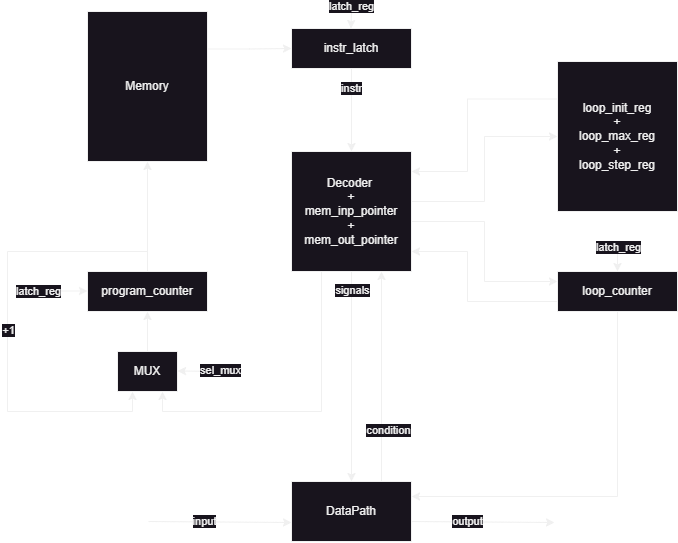

The diagram above was exported from draw.io. Its source (the exported page's mxGraphModel, read from the mxfile embedded in the PNG):
<mxGraphModel dx="3093" dy="2078" grid="1" gridSize="10" guides="1" tooltips="1" connect="1" arrows="1" fold="1" page="1" pageScale="1" pageWidth="827" pageHeight="1169" math="0" shadow="0">
  <root>
    <mxCell id="0" />
    <mxCell id="1" parent="0" />
    <mxCell id="2" style="edgeStyle=orthogonalEdgeStyle;rounded=0;orthogonalLoop=1;jettySize=auto;html=1;exitX=1;exitY=0.25;exitDx=0;exitDy=0;" edge="1" source="3" target="10" parent="1">
      <mxGeometry relative="1" as="geometry" />
    </mxCell>
    <mxCell id="3" value="Memory" style="rounded=0;whiteSpace=wrap;html=1;" vertex="1" parent="1">
      <mxGeometry x="100" y="550" width="120" height="150" as="geometry" />
    </mxCell>
    <mxCell id="4" style="edgeStyle=orthogonalEdgeStyle;rounded=0;orthogonalLoop=1;jettySize=auto;html=1;exitX=0.5;exitY=0;exitDx=0;exitDy=0;" edge="1" source="7" target="3" parent="1">
      <mxGeometry relative="1" as="geometry" />
    </mxCell>
    <mxCell id="5" style="edgeStyle=orthogonalEdgeStyle;rounded=0;orthogonalLoop=1;jettySize=auto;html=1;exitX=0.5;exitY=0;exitDx=0;exitDy=0;entryX=0.25;entryY=1;entryDx=0;entryDy=0;" edge="1" source="7" target="26" parent="1">
      <mxGeometry relative="1" as="geometry">
        <Array as="points">
          <mxPoint x="160" y="790" />
          <mxPoint x="20" y="790" />
          <mxPoint x="20" y="950" />
          <mxPoint x="145" y="950" />
        </Array>
      </mxGeometry>
    </mxCell>
    <mxCell id="6" value="+1" style="edgeLabel;html=1;align=center;verticalAlign=middle;resizable=0;points=[];" vertex="1" connectable="0" parent="5">
      <mxGeometry x="0.0234" relative="1" as="geometry">
        <mxPoint as="offset" />
      </mxGeometry>
    </mxCell>
    <mxCell id="7" value="program_counter" style="rounded=0;whiteSpace=wrap;html=1;" vertex="1" parent="1">
      <mxGeometry x="100" y="810" width="120" height="40" as="geometry" />
    </mxCell>
    <mxCell id="8" style="edgeStyle=orthogonalEdgeStyle;rounded=0;orthogonalLoop=1;jettySize=auto;html=1;exitX=0.5;exitY=1;exitDx=0;exitDy=0;" edge="1" source="10" target="16" parent="1">
      <mxGeometry relative="1" as="geometry" />
    </mxCell>
    <mxCell id="9" value="instr" style="edgeLabel;html=1;align=center;verticalAlign=middle;resizable=0;points=[];" vertex="1" connectable="0" parent="8">
      <mxGeometry x="-0.5472" y="-1" relative="1" as="geometry">
        <mxPoint as="offset" />
      </mxGeometry>
    </mxCell>
    <mxCell id="10" value="instr_latch" style="rounded=0;whiteSpace=wrap;html=1;" vertex="1" parent="1">
      <mxGeometry x="304" y="567" width="120" height="40" as="geometry" />
    </mxCell>
    <mxCell id="11" style="edgeStyle=orthogonalEdgeStyle;rounded=0;orthogonalLoop=1;jettySize=auto;html=1;exitX=0.5;exitY=1;exitDx=0;exitDy=0;" edge="1" source="16" target="24" parent="1">
      <mxGeometry relative="1" as="geometry" />
    </mxCell>
    <mxCell id="12" value="signals" style="edgeLabel;html=1;align=center;verticalAlign=middle;resizable=0;points=[];" vertex="1" connectable="0" parent="11">
      <mxGeometry x="-0.8286" relative="1" as="geometry">
        <mxPoint as="offset" />
      </mxGeometry>
    </mxCell>
    <mxCell id="13" style="edgeStyle=orthogonalEdgeStyle;rounded=0;orthogonalLoop=1;jettySize=auto;html=1;" edge="1" source="16" target="18" parent="1">
      <mxGeometry relative="1" as="geometry">
        <Array as="points">
          <mxPoint x="497" y="740" />
          <mxPoint x="497" y="675" />
        </Array>
      </mxGeometry>
    </mxCell>
    <mxCell id="14" style="edgeStyle=orthogonalEdgeStyle;rounded=0;orthogonalLoop=1;jettySize=auto;html=1;" edge="1" source="16" target="21" parent="1">
      <mxGeometry relative="1" as="geometry">
        <Array as="points">
          <mxPoint x="497" y="760" />
          <mxPoint x="497" y="820" />
        </Array>
      </mxGeometry>
    </mxCell>
    <mxCell id="15" style="edgeStyle=orthogonalEdgeStyle;rounded=0;orthogonalLoop=1;jettySize=auto;html=1;exitX=0.25;exitY=1;exitDx=0;exitDy=0;entryX=0.75;entryY=1;entryDx=0;entryDy=0;" edge="1" source="16" target="26" parent="1">
      <mxGeometry relative="1" as="geometry" />
    </mxCell>
    <mxCell id="16" value="&lt;div&gt;Decoder&amp;nbsp;&lt;/div&gt;&lt;div&gt;+&lt;br&gt;&lt;/div&gt;&lt;div&gt;mem_inp_pointer&lt;/div&gt;&lt;div&gt;+&lt;br&gt;&lt;/div&gt;&lt;div&gt;mem_out_pointer&lt;br&gt;&lt;/div&gt;" style="rounded=0;whiteSpace=wrap;html=1;" vertex="1" parent="1">
      <mxGeometry x="304" y="690" width="120" height="120" as="geometry" />
    </mxCell>
    <mxCell id="17" style="edgeStyle=orthogonalEdgeStyle;rounded=0;orthogonalLoop=1;jettySize=auto;html=1;exitX=0;exitY=0.25;exitDx=0;exitDy=0;" edge="1" source="18" target="16" parent="1">
      <mxGeometry relative="1" as="geometry">
        <Array as="points">
          <mxPoint x="480" y="638" />
          <mxPoint x="480" y="710" />
        </Array>
      </mxGeometry>
    </mxCell>
    <mxCell id="18" value="loop_init_reg&lt;br&gt;+&lt;br&gt;loop_max_reg&lt;br&gt;+&lt;br&gt;loop_step_reg" style="rounded=0;whiteSpace=wrap;html=1;" vertex="1" parent="1">
      <mxGeometry x="570" y="600" width="120" height="150" as="geometry" />
    </mxCell>
    <mxCell id="19" style="edgeStyle=orthogonalEdgeStyle;rounded=0;orthogonalLoop=1;jettySize=auto;html=1;exitX=0;exitY=0.75;exitDx=0;exitDy=0;" edge="1" source="21" target="16" parent="1">
      <mxGeometry relative="1" as="geometry">
        <Array as="points">
          <mxPoint x="480" y="840" />
          <mxPoint x="480" y="790" />
        </Array>
      </mxGeometry>
    </mxCell>
    <mxCell id="20" style="edgeStyle=orthogonalEdgeStyle;rounded=0;orthogonalLoop=1;jettySize=auto;html=1;exitX=0.5;exitY=1;exitDx=0;exitDy=0;entryX=1;entryY=0.25;entryDx=0;entryDy=0;" edge="1" source="21" target="24" parent="1">
      <mxGeometry relative="1" as="geometry" />
    </mxCell>
    <mxCell id="21" value="loop_counter" style="rounded=0;whiteSpace=wrap;html=1;" vertex="1" parent="1">
      <mxGeometry x="570" y="810" width="120" height="40" as="geometry" />
    </mxCell>
    <mxCell id="22" style="edgeStyle=orthogonalEdgeStyle;rounded=0;orthogonalLoop=1;jettySize=auto;html=1;exitX=0.75;exitY=0;exitDx=0;exitDy=0;entryX=0.75;entryY=1;entryDx=0;entryDy=0;" edge="1" source="24" target="16" parent="1">
      <mxGeometry relative="1" as="geometry">
        <mxPoint x="400" y="570" as="targetPoint" />
      </mxGeometry>
    </mxCell>
    <mxCell id="23" value="condition" style="edgeLabel;html=1;align=center;verticalAlign=middle;resizable=0;points=[];" vertex="1" connectable="0" parent="22">
      <mxGeometry x="0.0667" y="-5" relative="1" as="geometry">
        <mxPoint x="1" y="60" as="offset" />
      </mxGeometry>
    </mxCell>
    <mxCell id="24" value="DataPath" style="rounded=0;whiteSpace=wrap;html=1;" vertex="1" parent="1">
      <mxGeometry x="304" y="1020" width="120" height="60" as="geometry" />
    </mxCell>
    <mxCell id="25" style="edgeStyle=orthogonalEdgeStyle;rounded=0;orthogonalLoop=1;jettySize=auto;html=1;exitX=0.5;exitY=0;exitDx=0;exitDy=0;entryX=0.5;entryY=1;entryDx=0;entryDy=0;" edge="1" source="26" target="7" parent="1">
      <mxGeometry relative="1" as="geometry" />
    </mxCell>
    <mxCell id="26" value="MUX" style="rounded=0;whiteSpace=wrap;html=1;" vertex="1" parent="1">
      <mxGeometry x="130" y="890" width="60" height="40" as="geometry" />
    </mxCell>
    <mxCell id="27" value="" style="endArrow=classic;html=1;rounded=0;entryX=0;entryY=0.25;entryDx=0;entryDy=0;" edge="1" parent="1">
      <mxGeometry width="50" height="50" relative="1" as="geometry">
        <mxPoint x="161" y="1060" as="sourcePoint" />
        <mxPoint x="304" y="1061" as="targetPoint" />
      </mxGeometry>
    </mxCell>
    <mxCell id="28" value="input" style="edgeLabel;html=1;align=center;verticalAlign=middle;resizable=0;points=[];" vertex="1" connectable="0" parent="27">
      <mxGeometry x="-0.2355" y="1" relative="1" as="geometry">
        <mxPoint as="offset" />
      </mxGeometry>
    </mxCell>
    <mxCell id="29" value="" style="endArrow=classic;html=1;rounded=0;entryX=0;entryY=0.25;entryDx=0;entryDy=0;" edge="1" parent="1">
      <mxGeometry width="50" height="50" relative="1" as="geometry">
        <mxPoint x="424" y="1060" as="sourcePoint" />
        <mxPoint x="567" y="1061" as="targetPoint" />
      </mxGeometry>
    </mxCell>
    <mxCell id="30" value="output" style="edgeLabel;html=1;align=center;verticalAlign=middle;resizable=0;points=[];" vertex="1" connectable="0" parent="29">
      <mxGeometry x="-0.2355" y="1" relative="1" as="geometry">
        <mxPoint as="offset" />
      </mxGeometry>
    </mxCell>
    <mxCell id="31" value="" style="endArrow=classic;html=1;rounded=0;" edge="1" parent="1">
      <mxGeometry width="50" height="50" relative="1" as="geometry">
        <mxPoint x="364" y="550" as="sourcePoint" />
        <mxPoint x="363.5" y="567" as="targetPoint" />
      </mxGeometry>
    </mxCell>
    <mxCell id="32" value="latch_reg" style="edgeLabel;html=1;align=center;verticalAlign=middle;resizable=0;points=[];" vertex="1" connectable="0" parent="31">
      <mxGeometry x="-0.64" y="2" relative="1" as="geometry">
        <mxPoint x="-2" y="-9" as="offset" />
      </mxGeometry>
    </mxCell>
    <mxCell id="33" value="" style="endArrow=classic;html=1;rounded=0;" edge="1" parent="1">
      <mxGeometry width="50" height="50" relative="1" as="geometry">
        <mxPoint x="630" y="790" as="sourcePoint" />
        <mxPoint x="630" y="810" as="targetPoint" />
      </mxGeometry>
    </mxCell>
    <mxCell id="34" value="latch_reg" style="edgeLabel;html=1;align=center;verticalAlign=middle;resizable=0;points=[];" vertex="1" connectable="0" parent="33">
      <mxGeometry x="-0.64" y="2" relative="1" as="geometry">
        <mxPoint x="-2" y="-9" as="offset" />
      </mxGeometry>
    </mxCell>
    <mxCell id="35" value="" style="endArrow=classic;html=1;rounded=0;" edge="1" parent="1">
      <mxGeometry width="50" height="50" relative="1" as="geometry">
        <mxPoint x="240" y="910" as="sourcePoint" />
        <mxPoint x="190" y="909.5" as="targetPoint" />
      </mxGeometry>
    </mxCell>
    <mxCell id="36" value="sel_mux" style="edgeLabel;html=1;align=center;verticalAlign=middle;resizable=0;points=[];" vertex="1" connectable="0" parent="35">
      <mxGeometry x="-0.6667" y="-1" relative="1" as="geometry">
        <mxPoint as="offset" />
      </mxGeometry>
    </mxCell>
    <mxCell id="37" value="" style="endArrow=classic;html=1;rounded=0;" edge="1" parent="1">
      <mxGeometry width="50" height="50" relative="1" as="geometry">
        <mxPoint x="50" y="829.5" as="sourcePoint" />
        <mxPoint x="100" y="829.5" as="targetPoint" />
      </mxGeometry>
    </mxCell>
    <mxCell id="38" value="latch_reg" style="edgeLabel;html=1;align=center;verticalAlign=middle;resizable=0;points=[];" vertex="1" connectable="0" parent="37">
      <mxGeometry x="-0.64" y="2" relative="1" as="geometry">
        <mxPoint x="-9" y="2" as="offset" />
      </mxGeometry>
    </mxCell>
  </root>
</mxGraphModel>